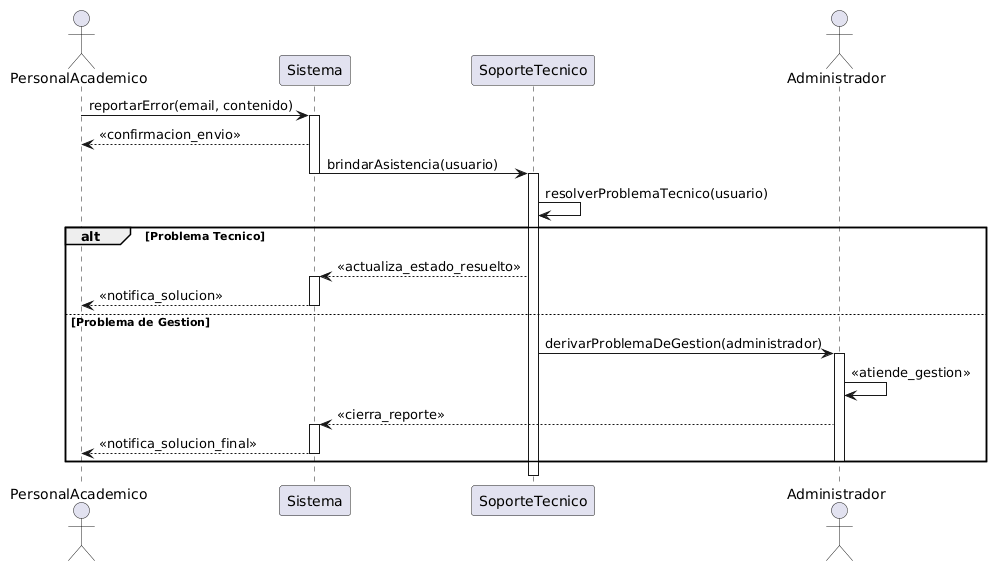

The diagram above was rendered by PlantUML. Its source (embedded in the PNG):
@startuml
actor "PersonalAcademico" as Usuario
participant "Sistema" as Sistema
participant "SoporteTecnico" as Soporte
actor "Administrador" as Admin

Usuario -> Sistema : reportarError(email, contenido)
activate Sistema

Sistema --> Usuario : <<confirmacion_envio>>
Sistema -> Soporte : brindarAsistencia(usuario)
deactivate Sistema

activate Soporte
Soporte -> Soporte : resolverProblemaTecnico(usuario)

alt Problema Tecnico
    Soporte --> Sistema : <<actualiza_estado_resuelto>>
    activate Sistema
    Sistema --> Usuario : <<notifica_solucion>>
    deactivate Sistema

else Problema de Gestion
    Soporte -> Admin : derivarProblemaDeGestion(administrador)
    activate Admin
    Admin -> Admin : <<atiende_gestion>>
    Admin --> Sistema : <<cierra_reporte>>
    activate Sistema
    Sistema --> Usuario : <<notifica_solucion_final>>
    deactivate Sistema
    deactivate Admin
end
deactivate Soporte
@enduml